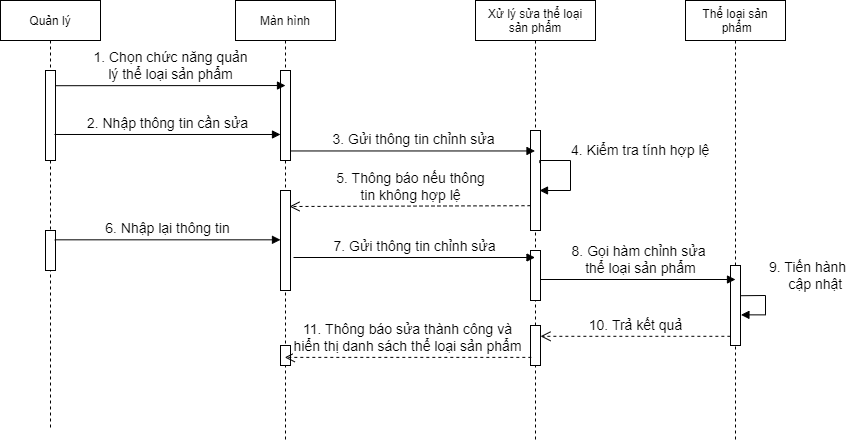

The diagram above was exported from draw.io. Its source (the exported page's mxGraphModel, read from the mxfile embedded in the PNG):
<mxGraphModel dx="235" dy="691" grid="1" gridSize="10" guides="1" tooltips="1" connect="1" arrows="1" fold="1" page="1" pageScale="1" pageWidth="850" pageHeight="1100" math="0" shadow="0">
  <root>
    <mxCell id="0" />
    <mxCell id="1" parent="0" />
    <mxCell id="gBIo79_d9cCzOgbuqsFI-89" value="Quản lý" style="shape=umlLifeline;perimeter=lifelinePerimeter;container=1;collapsible=0;recursiveResize=0;rounded=0;shadow=0;strokeWidth=1;" parent="1" vertex="1">
      <mxGeometry x="1225" y="75" width="100" height="430" as="geometry" />
    </mxCell>
    <mxCell id="gBIo79_d9cCzOgbuqsFI-90" value="" style="points=[];perimeter=orthogonalPerimeter;rounded=0;shadow=0;strokeWidth=1;" parent="gBIo79_d9cCzOgbuqsFI-89" vertex="1">
      <mxGeometry x="45" y="70" width="10" height="90" as="geometry" />
    </mxCell>
    <mxCell id="gBIo79_d9cCzOgbuqsFI-91" value="" style="html=1;points=[];perimeter=orthogonalPerimeter;fontSize=12;" parent="gBIo79_d9cCzOgbuqsFI-89" vertex="1">
      <mxGeometry x="45" y="230" width="10" height="40" as="geometry" />
    </mxCell>
    <mxCell id="gBIo79_d9cCzOgbuqsFI-92" value="Màn hình" style="shape=umlLifeline;perimeter=lifelinePerimeter;container=1;collapsible=0;recursiveResize=0;rounded=0;shadow=0;strokeWidth=1;" parent="1" vertex="1">
      <mxGeometry x="1460" y="75" width="100" height="440" as="geometry" />
    </mxCell>
    <mxCell id="gBIo79_d9cCzOgbuqsFI-93" value="" style="points=[];perimeter=orthogonalPerimeter;rounded=0;shadow=0;strokeWidth=1;" parent="gBIo79_d9cCzOgbuqsFI-92" vertex="1">
      <mxGeometry x="45" y="70" width="10" height="90" as="geometry" />
    </mxCell>
    <mxCell id="gBIo79_d9cCzOgbuqsFI-94" value="" style="html=1;points=[];perimeter=orthogonalPerimeter;fontSize=12;" parent="gBIo79_d9cCzOgbuqsFI-92" vertex="1">
      <mxGeometry x="45" y="190" width="10" height="100" as="geometry" />
    </mxCell>
    <mxCell id="gBIo79_d9cCzOgbuqsFI-95" value="" style="html=1;points=[];perimeter=orthogonalPerimeter;fontSize=12;" parent="gBIo79_d9cCzOgbuqsFI-92" vertex="1">
      <mxGeometry x="45" y="345" width="10" height="20" as="geometry" />
    </mxCell>
    <mxCell id="gBIo79_d9cCzOgbuqsFI-96" value="Xử lý sửa thể loại&#10;sản phẩm" style="shape=umlLifeline;perimeter=lifelinePerimeter;container=1;collapsible=0;recursiveResize=0;rounded=0;shadow=0;strokeWidth=1;" parent="1" vertex="1">
      <mxGeometry x="1700" y="75" width="120" height="440" as="geometry" />
    </mxCell>
    <mxCell id="gBIo79_d9cCzOgbuqsFI-97" value="" style="points=[];perimeter=orthogonalPerimeter;rounded=0;shadow=0;strokeWidth=1;" parent="gBIo79_d9cCzOgbuqsFI-96" vertex="1">
      <mxGeometry x="55" y="130" width="10" height="100" as="geometry" />
    </mxCell>
    <mxCell id="gBIo79_d9cCzOgbuqsFI-98" value="&lt;font style=&quot;font-size: 14px&quot;&gt;4.&amp;nbsp;Kiểm tra tính hợp lệ&lt;/font&gt;" style="edgeStyle=orthogonalEdgeStyle;html=1;align=left;spacingLeft=2;endArrow=block;rounded=0;fontSize=12;exitX=0.928;exitY=0.326;exitDx=0;exitDy=0;exitPerimeter=0;" parent="gBIo79_d9cCzOgbuqsFI-96" source="gBIo79_d9cCzOgbuqsFI-97" edge="1">
      <mxGeometry x="-0.375" y="10" relative="1" as="geometry">
        <mxPoint x="65" y="120" as="sourcePoint" />
        <Array as="points">
          <mxPoint x="64" y="160" />
          <mxPoint x="95" y="160" />
          <mxPoint x="95" y="190" />
        </Array>
        <mxPoint x="64" y="190" as="targetPoint" />
        <mxPoint as="offset" />
      </mxGeometry>
    </mxCell>
    <mxCell id="gBIo79_d9cCzOgbuqsFI-99" value="" style="html=1;points=[];perimeter=orthogonalPerimeter;fontSize=12;" parent="gBIo79_d9cCzOgbuqsFI-96" vertex="1">
      <mxGeometry x="55" y="250" width="10" height="50" as="geometry" />
    </mxCell>
    <mxCell id="gBIo79_d9cCzOgbuqsFI-100" value="" style="html=1;points=[];perimeter=orthogonalPerimeter;fontSize=12;" parent="gBIo79_d9cCzOgbuqsFI-96" vertex="1">
      <mxGeometry x="55" y="325" width="10" height="40" as="geometry" />
    </mxCell>
    <mxCell id="gBIo79_d9cCzOgbuqsFI-101" value="Thể loại sản&#10; phẩm" style="shape=umlLifeline;perimeter=lifelinePerimeter;container=1;collapsible=0;recursiveResize=0;rounded=0;shadow=0;strokeWidth=1;" parent="1" vertex="1">
      <mxGeometry x="1910" y="75" width="100" height="440" as="geometry" />
    </mxCell>
    <mxCell id="gBIo79_d9cCzOgbuqsFI-102" value="&lt;font style=&quot;font-size: 14px&quot;&gt;9.&amp;nbsp;Tiến hành&lt;br&gt;&amp;nbsp; &amp;nbsp; &amp;nbsp;cập nhật&lt;/font&gt;" style="edgeStyle=orthogonalEdgeStyle;html=1;align=left;spacingLeft=2;endArrow=block;rounded=0;fontSize=12;exitX=1.042;exitY=0.377;exitDx=0;exitDy=0;exitPerimeter=0;entryX=1.042;entryY=0.617;entryDx=0;entryDy=0;entryPerimeter=0;" parent="gBIo79_d9cCzOgbuqsFI-101" source="gBIo79_d9cCzOgbuqsFI-103" target="gBIo79_d9cCzOgbuqsFI-103" edge="1">
      <mxGeometry x="-0.108" y="-20" relative="1" as="geometry">
        <mxPoint x="50" y="310" as="sourcePoint" />
        <Array as="points">
          <mxPoint x="50" y="295" />
          <mxPoint x="80" y="295" />
          <mxPoint x="80" y="314" />
        </Array>
        <mxPoint x="60" y="315" as="targetPoint" />
        <mxPoint x="20" y="-20" as="offset" />
      </mxGeometry>
    </mxCell>
    <mxCell id="gBIo79_d9cCzOgbuqsFI-103" value="" style="html=1;points=[];perimeter=orthogonalPerimeter;fontSize=12;" parent="gBIo79_d9cCzOgbuqsFI-101" vertex="1">
      <mxGeometry x="45" y="265" width="10" height="80" as="geometry" />
    </mxCell>
    <mxCell id="gBIo79_d9cCzOgbuqsFI-104" value="&lt;font style=&quot;font-size: 14px&quot;&gt;2. Nhập thông tin cần sửa&lt;/font&gt;" style="html=1;verticalAlign=bottom;endArrow=block;rounded=0;exitX=0.9;exitY=0.711;exitDx=0;exitDy=0;exitPerimeter=0;" parent="1" source="gBIo79_d9cCzOgbuqsFI-90" target="gBIo79_d9cCzOgbuqsFI-93" edge="1">
      <mxGeometry width="80" relative="1" as="geometry">
        <mxPoint x="1630" y="265" as="sourcePoint" />
        <mxPoint x="1710" y="265" as="targetPoint" />
      </mxGeometry>
    </mxCell>
    <mxCell id="gBIo79_d9cCzOgbuqsFI-105" value="&lt;font style=&quot;font-size: 14px&quot;&gt;3. Gửi thông tin chỉnh sửa&lt;/font&gt;" style="html=1;verticalAlign=bottom;endArrow=block;rounded=0;fontSize=12;exitX=1.031;exitY=0.894;exitDx=0;exitDy=0;exitPerimeter=0;" parent="1" source="gBIo79_d9cCzOgbuqsFI-93" target="gBIo79_d9cCzOgbuqsFI-96" edge="1">
      <mxGeometry width="80" relative="1" as="geometry">
        <mxPoint x="1630" y="265" as="sourcePoint" />
        <mxPoint x="1710" y="265" as="targetPoint" />
      </mxGeometry>
    </mxCell>
    <mxCell id="gBIo79_d9cCzOgbuqsFI-106" value="&lt;font style=&quot;font-size: 14px&quot;&gt;5.&amp;nbsp;Thông báo nếu thông&lt;br&gt;tin không hợp lệ&lt;/font&gt;" style="html=1;verticalAlign=bottom;endArrow=open;dashed=1;endSize=8;rounded=0;fontSize=12;exitX=0;exitY=0.752;exitDx=0;exitDy=0;exitPerimeter=0;entryX=0.9;entryY=0.16;entryDx=0;entryDy=0;entryPerimeter=0;" parent="1" source="gBIo79_d9cCzOgbuqsFI-97" target="gBIo79_d9cCzOgbuqsFI-94" edge="1">
      <mxGeometry relative="1" as="geometry">
        <mxPoint x="1760" y="255" as="sourcePoint" />
        <mxPoint x="1510" y="255" as="targetPoint" />
      </mxGeometry>
    </mxCell>
    <mxCell id="gBIo79_d9cCzOgbuqsFI-107" value="&lt;font style=&quot;font-size: 14px&quot;&gt;6.&amp;nbsp;Nhập lại thông tin&lt;/font&gt;" style="html=1;verticalAlign=bottom;endArrow=block;rounded=0;fontSize=12;exitX=0.928;exitY=0.233;exitDx=0;exitDy=0;exitPerimeter=0;" parent="1" source="gBIo79_d9cCzOgbuqsFI-91" target="gBIo79_d9cCzOgbuqsFI-94" edge="1">
      <mxGeometry width="80" relative="1" as="geometry">
        <mxPoint x="1300" y="313" as="sourcePoint" />
        <mxPoint x="1510" y="324" as="targetPoint" />
      </mxGeometry>
    </mxCell>
    <mxCell id="gBIo79_d9cCzOgbuqsFI-108" value="&lt;font style=&quot;font-size: 14px&quot;&gt;7. Gửi thông tin chỉnh sửa&lt;/font&gt;" style="html=1;verticalAlign=bottom;endArrow=block;rounded=0;fontSize=12;exitX=1.3;exitY=0.67;exitDx=0;exitDy=0;exitPerimeter=0;" parent="1" source="gBIo79_d9cCzOgbuqsFI-94" target="gBIo79_d9cCzOgbuqsFI-96" edge="1">
      <mxGeometry width="80" relative="1" as="geometry">
        <mxPoint x="1480" y="285" as="sourcePoint" />
        <mxPoint x="1560" y="285" as="targetPoint" />
      </mxGeometry>
    </mxCell>
    <mxCell id="gBIo79_d9cCzOgbuqsFI-109" value="&lt;font style=&quot;font-size: 14px&quot;&gt;8.&amp;nbsp;Gọi hàm chỉnh sửa&lt;br&gt;&amp;nbsp;thể loại sản phẩm&lt;/font&gt;" style="html=1;verticalAlign=bottom;endArrow=block;rounded=0;fontSize=12;" parent="1" source="gBIo79_d9cCzOgbuqsFI-99" edge="1">
      <mxGeometry width="80" relative="1" as="geometry">
        <mxPoint x="1780" y="325" as="sourcePoint" />
        <mxPoint x="1960" y="354" as="targetPoint" />
      </mxGeometry>
    </mxCell>
    <mxCell id="gBIo79_d9cCzOgbuqsFI-110" value="&lt;font style=&quot;font-size: 14px&quot;&gt;10.&amp;nbsp;Trả kết quả&lt;/font&gt;" style="html=1;verticalAlign=bottom;endArrow=open;dashed=1;endSize=8;rounded=0;fontSize=12;exitX=-0.014;exitY=0.885;exitDx=0;exitDy=0;exitPerimeter=0;" parent="1" source="gBIo79_d9cCzOgbuqsFI-103" target="gBIo79_d9cCzOgbuqsFI-100" edge="1">
      <mxGeometry relative="1" as="geometry">
        <mxPoint x="1860" y="425" as="sourcePoint" />
        <mxPoint x="1780" y="425" as="targetPoint" />
      </mxGeometry>
    </mxCell>
    <mxCell id="gBIo79_d9cCzOgbuqsFI-111" value="&lt;font style=&quot;font-size: 14px&quot;&gt;11.&amp;nbsp;Thông báo sửa thành công và&lt;br&gt;hiển thị danh sách thể loại sản phẩm&lt;/font&gt;" style="html=1;verticalAlign=bottom;endArrow=open;dashed=1;endSize=8;rounded=0;fontSize=12;exitX=0.081;exitY=0.797;exitDx=0;exitDy=0;exitPerimeter=0;" parent="1" source="gBIo79_d9cCzOgbuqsFI-100" target="gBIo79_d9cCzOgbuqsFI-92" edge="1">
      <mxGeometry relative="1" as="geometry">
        <mxPoint x="1730" y="375" as="sourcePoint" />
        <mxPoint x="1650" y="375" as="targetPoint" />
      </mxGeometry>
    </mxCell>
    <mxCell id="gBIo79_d9cCzOgbuqsFI-112" value="&lt;font style=&quot;font-size: 14px&quot;&gt;1. Chọn chức năng quản&lt;br&gt;lý thể loại sản phẩm&lt;/font&gt;" style="html=1;verticalAlign=bottom;endArrow=block;rounded=0;fontSize=12;entryX=0.5;entryY=0.167;entryDx=0;entryDy=0;entryPerimeter=0;exitX=1;exitY=0.169;exitDx=0;exitDy=0;exitPerimeter=0;" parent="1" source="gBIo79_d9cCzOgbuqsFI-90" target="gBIo79_d9cCzOgbuqsFI-93" edge="1">
      <mxGeometry width="80" relative="1" as="geometry">
        <mxPoint x="1250" y="160" as="sourcePoint" />
        <mxPoint x="1500" y="160" as="targetPoint" />
      </mxGeometry>
    </mxCell>
  </root>
</mxGraphModel>